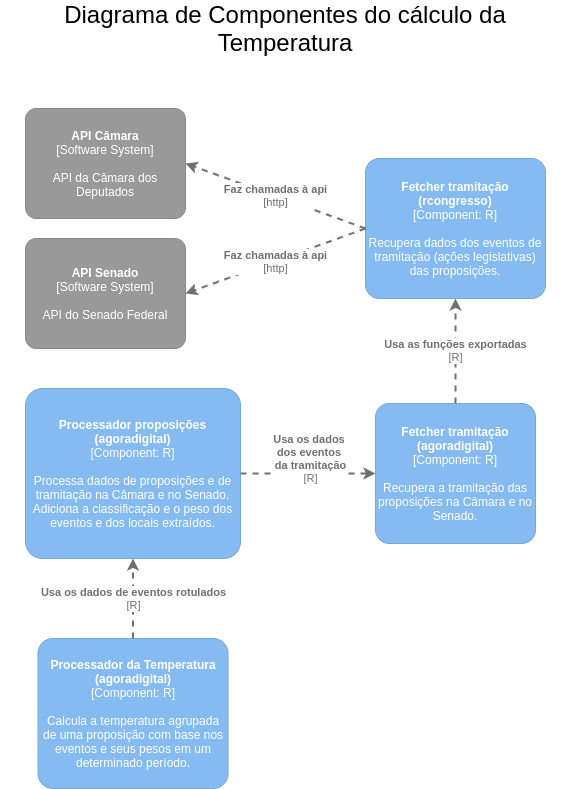

The diagram above was exported from draw.io. Its source (the exported page's mxGraphModel, read from the mxfile embedded in the PNG):
<mxGraphModel dx="1422" dy="1906" grid="1" gridSize="10" guides="1" tooltips="1" connect="1" arrows="1" fold="1" page="1" pageScale="1" pageWidth="850" pageHeight="1100" math="0" shadow="0">
  <root>
    <mxCell id="0" />
    <mxCell id="1" parent="0" />
    <mxCell id="5QoqVWBv8XlwY9JpRVRN-1" value="&lt;font style=&quot;font-size: 24px&quot;&gt;Diagrama de Componentes do cálculo da Temperatura&lt;/font&gt;" style="text;html=1;strokeColor=none;fillColor=none;align=center;verticalAlign=middle;whiteSpace=wrap;rounded=0;" vertex="1" parent="1">
      <mxGeometry x="150" y="-1050" width="570" height="20" as="geometry" />
    </mxCell>
    <object placeholders="1" c4Name="API Câmara" c4Type="Software System" c4Description="API da Câmara dos Deputados" label="&lt;b&gt;%c4Name%&lt;/b&gt;&lt;div&gt;[%c4Type%]&lt;/div&gt;&lt;br&gt;&lt;div&gt;%c4Description%&lt;/div&gt;" id="5QoqVWBv8XlwY9JpRVRN-3">
      <mxCell style="rounded=1;whiteSpace=wrap;html=1;labelBackgroundColor=none;fillColor=#999999;fontColor=#ffffff;align=center;arcSize=10;strokeColor=#8A8A8A;metaEdit=1;metaData={&quot;c4Type&quot;:{&quot;editable&quot;:false}};points=[[0.25,0,0],[0.5,0,0],[0.75,0,0],[1,0.25,0],[1,0.5,0],[1,0.75,0],[0.75,1,0],[0.5,1,0],[0.25,1,0],[0,0.75,0],[0,0.5,0],[0,0.25,0]];" vertex="1" parent="1">
        <mxGeometry x="175" y="-960" width="160" height="110.00000000000001" as="geometry" />
      </mxCell>
    </object>
    <object placeholders="1" c4Name="API Senado" c4Type="Software System" c4Description="API do Senado Federal" label="&lt;b&gt;%c4Name%&lt;/b&gt;&lt;div&gt;[%c4Type%]&lt;/div&gt;&lt;br&gt;&lt;div&gt;%c4Description%&lt;/div&gt;" id="5QoqVWBv8XlwY9JpRVRN-4">
      <mxCell style="rounded=1;whiteSpace=wrap;html=1;labelBackgroundColor=none;fillColor=#999999;fontColor=#ffffff;align=center;arcSize=10;strokeColor=#8A8A8A;metaEdit=1;metaData={&quot;c4Type&quot;:{&quot;editable&quot;:false}};points=[[0.25,0,0],[0.5,0,0],[0.75,0,0],[1,0.25,0],[1,0.5,0],[1,0.75,0],[0.75,1,0],[0.5,1,0],[0.25,1,0],[0,0.75,0],[0,0.5,0],[0,0.25,0]];" vertex="1" parent="1">
        <mxGeometry x="175" y="-830" width="160" height="110.00000000000001" as="geometry" />
      </mxCell>
    </object>
    <object placeholders="1" c4Name="Fetcher tramitação (rcongresso)" c4Type="Component" c4Technology="R" c4Description="Recupera dados dos eventos de tramitação (ações legislativas) das proposições." label="&lt;b&gt;%c4Name%&lt;/b&gt;&lt;div&gt;[%c4Type%: %c4Technology%]&lt;/div&gt;&lt;br&gt;&lt;div&gt;%c4Description%&lt;/div&gt;" id="5QoqVWBv8XlwY9JpRVRN-5">
      <mxCell style="rounded=1;whiteSpace=wrap;html=1;labelBackgroundColor=none;fillColor=#85BBF0;fontColor=#ffffff;align=center;arcSize=10;strokeColor=#78A8D8;metaEdit=1;metaData={&quot;c4Type&quot;:{&quot;editable&quot;:false}};points=[[0.25,0,0],[0.5,0,0],[0.75,0,0],[1,0.25,0],[1,0.5,0],[1,0.75,0],[0.75,1,0],[0.5,1,0],[0.25,1,0],[0,0.75,0],[0,0.5,0],[0,0.25,0]];" vertex="1" parent="1">
        <mxGeometry x="515" y="-910" width="180" height="140" as="geometry" />
      </mxCell>
    </object>
    <object placeholders="1" c4Type="Relationship" c4Technology="http" c4Description="Faz chamadas à api" label="&lt;div style=&quot;text-align: left&quot;&gt;&lt;div style=&quot;text-align: center&quot;&gt;&lt;b&gt;%c4Description%&lt;/b&gt;&lt;/div&gt;&lt;div style=&quot;text-align: center&quot;&gt;[%c4Technology%]&lt;/div&gt;&lt;/div&gt;" id="5QoqVWBv8XlwY9JpRVRN-7">
      <mxCell style="edgeStyle=none;rounded=0;html=1;entryX=1;entryY=0.5;jettySize=auto;orthogonalLoop=1;strokeColor=#707070;strokeWidth=2;fontColor=#707070;jumpStyle=none;dashed=1;metaEdit=1;metaData={&quot;c4Type&quot;:{&quot;editable&quot;:false}};exitX=0;exitY=0.5;exitDx=0;exitDy=0;exitPerimeter=0;entryDx=0;entryDy=0;entryPerimeter=0;" edge="1" parent="1" source="5QoqVWBv8XlwY9JpRVRN-5" target="5QoqVWBv8XlwY9JpRVRN-3">
        <mxGeometry width="160" relative="1" as="geometry">
          <mxPoint x="485" y="-640" as="sourcePoint" />
          <mxPoint x="645" y="-640" as="targetPoint" />
        </mxGeometry>
      </mxCell>
    </object>
    <object placeholders="1" c4Type="Relationship" c4Technology="http" c4Description="Faz chamadas à api" label="&lt;div style=&quot;text-align: left&quot;&gt;&lt;div style=&quot;text-align: center&quot;&gt;&lt;b&gt;%c4Description%&lt;/b&gt;&lt;/div&gt;&lt;div style=&quot;text-align: center&quot;&gt;[%c4Technology%]&lt;/div&gt;&lt;/div&gt;" id="5QoqVWBv8XlwY9JpRVRN-8">
      <mxCell style="edgeStyle=none;rounded=0;html=1;entryX=1;entryY=0.5;jettySize=auto;orthogonalLoop=1;strokeColor=#707070;strokeWidth=2;fontColor=#707070;jumpStyle=none;dashed=1;metaEdit=1;metaData={&quot;c4Type&quot;:{&quot;editable&quot;:false}};exitX=0;exitY=0.5;exitDx=0;exitDy=0;exitPerimeter=0;entryDx=0;entryDy=0;entryPerimeter=0;" edge="1" parent="1" source="5QoqVWBv8XlwY9JpRVRN-5" target="5QoqVWBv8XlwY9JpRVRN-4">
        <mxGeometry width="160" relative="1" as="geometry">
          <mxPoint x="445" y="-830" as="sourcePoint" />
          <mxPoint x="345" y="-895" as="targetPoint" />
        </mxGeometry>
      </mxCell>
    </object>
    <object placeholders="1" c4Name="Fetcher tramitação (agoradigital)" c4Type="Component" c4Technology="R" c4Description="Recupera a tramitação das proposições na Câmara e no Senado." label="&lt;b&gt;%c4Name%&lt;/b&gt;&lt;div&gt;[%c4Type%: %c4Technology%]&lt;/div&gt;&lt;br&gt;&lt;div&gt;%c4Description%&lt;/div&gt;" id="5QoqVWBv8XlwY9JpRVRN-9">
      <mxCell style="rounded=1;whiteSpace=wrap;html=1;labelBackgroundColor=none;fillColor=#85BBF0;fontColor=#ffffff;align=center;arcSize=10;strokeColor=#78A8D8;metaEdit=1;metaData={&quot;c4Type&quot;:{&quot;editable&quot;:false}};points=[[0.25,0,0],[0.5,0,0],[0.75,0,0],[1,0.25,0],[1,0.5,0],[1,0.75,0],[0.75,1,0],[0.5,1,0],[0.25,1,0],[0,0.75,0],[0,0.5,0],[0,0.25,0]];" vertex="1" parent="1">
        <mxGeometry x="525" y="-665" width="160" height="140" as="geometry" />
      </mxCell>
    </object>
    <object placeholders="1" c4Type="Relationship" c4Technology="R" c4Description="Usa as funções exportadas" label="&lt;div style=&quot;text-align: left&quot;&gt;&lt;div style=&quot;text-align: center&quot;&gt;&lt;b&gt;%c4Description%&lt;/b&gt;&lt;/div&gt;&lt;div style=&quot;text-align: center&quot;&gt;[%c4Technology%]&lt;/div&gt;&lt;/div&gt;" id="5QoqVWBv8XlwY9JpRVRN-10">
      <mxCell style="edgeStyle=none;rounded=0;html=1;entryX=0.5;entryY=1;jettySize=auto;orthogonalLoop=1;strokeColor=#707070;strokeWidth=2;fontColor=#707070;jumpStyle=none;dashed=1;metaEdit=1;metaData={&quot;c4Type&quot;:{&quot;editable&quot;:false}};exitX=0.5;exitY=0;exitDx=0;exitDy=0;exitPerimeter=0;entryDx=0;entryDy=0;entryPerimeter=0;" edge="1" parent="1" source="5QoqVWBv8XlwY9JpRVRN-9" target="5QoqVWBv8XlwY9JpRVRN-5">
        <mxGeometry width="160" relative="1" as="geometry">
          <mxPoint x="485" y="-640" as="sourcePoint" />
          <mxPoint x="645" y="-640" as="targetPoint" />
        </mxGeometry>
      </mxCell>
    </object>
    <object placeholders="1" c4Type="Relationship" c4Technology="R" c4Description="Usa os dados &#10;dos eventos &#10;da tramitação" label="&lt;div style=&quot;text-align: left&quot;&gt;&lt;div style=&quot;text-align: center&quot;&gt;&lt;b&gt;%c4Description%&lt;/b&gt;&lt;/div&gt;&lt;div style=&quot;text-align: center&quot;&gt;[%c4Technology%]&lt;/div&gt;&lt;/div&gt;" id="5QoqVWBv8XlwY9JpRVRN-12">
      <mxCell style="edgeStyle=none;rounded=0;html=1;entryX=0;entryY=0.5;jettySize=auto;orthogonalLoop=1;strokeColor=#707070;strokeWidth=2;fontColor=#707070;jumpStyle=none;dashed=1;metaEdit=1;metaData={&quot;c4Type&quot;:{&quot;editable&quot;:false}};entryDx=0;entryDy=0;entryPerimeter=0;exitX=1;exitY=0.5;exitDx=0;exitDy=0;exitPerimeter=0;" edge="1" parent="1" source="5QoqVWBv8XlwY9JpRVRN-13" target="5QoqVWBv8XlwY9JpRVRN-9">
        <mxGeometry x="0.04" y="15" width="160" relative="1" as="geometry">
          <mxPoint x="570" y="-480" as="sourcePoint" />
          <mxPoint x="645" y="-640" as="targetPoint" />
          <mxPoint as="offset" />
        </mxGeometry>
      </mxCell>
    </object>
    <object placeholders="1" c4Name="Processador proposições (agoradigital)" c4Type="Component" c4Technology="R" c4Description="Processa dados de proposições e de tramitação na Câmara e no Senado. Adiciona a classificação e o peso dos eventos e dos locais extraídos." label="&lt;b&gt;%c4Name%&lt;/b&gt;&lt;div&gt;[%c4Type%: %c4Technology%]&lt;/div&gt;&lt;br&gt;&lt;div&gt;%c4Description%&lt;/div&gt;" id="5QoqVWBv8XlwY9JpRVRN-13">
      <mxCell style="rounded=1;whiteSpace=wrap;html=1;labelBackgroundColor=none;fillColor=#85BBF0;fontColor=#ffffff;align=center;arcSize=10;strokeColor=#78A8D8;metaEdit=1;metaData={&quot;c4Type&quot;:{&quot;editable&quot;:false}};points=[[0.25,0,0],[0.5,0,0],[0.75,0,0],[1,0.25,0],[1,0.5,0],[1,0.75,0],[0.75,1,0],[0.5,1,0],[0.25,1,0],[0,0.75,0],[0,0.5,0],[0,0.25,0]];" vertex="1" parent="1">
        <mxGeometry x="175" y="-680" width="215" height="170" as="geometry" />
      </mxCell>
    </object>
    <object placeholders="1" c4Name="Processador da Temperatura (agoradigital)" c4Type="Component" c4Technology="R" c4Description="Calcula a temperatura agrupada de uma proposição com base nos eventos e seus pesos em um determinado período." label="&lt;b&gt;%c4Name%&lt;/b&gt;&lt;div&gt;[%c4Type%: %c4Technology%]&lt;/div&gt;&lt;br&gt;&lt;div&gt;%c4Description%&lt;/div&gt;" id="5QoqVWBv8XlwY9JpRVRN-14">
      <mxCell style="rounded=1;whiteSpace=wrap;html=1;labelBackgroundColor=none;fillColor=#85BBF0;fontColor=#ffffff;align=center;arcSize=10;strokeColor=#78A8D8;metaEdit=1;metaData={&quot;c4Type&quot;:{&quot;editable&quot;:false}};points=[[0.25,0,0],[0.5,0,0],[0.75,0,0],[1,0.25,0],[1,0.5,0],[1,0.75,0],[0.75,1,0],[0.5,1,0],[0.25,1,0],[0,0.75,0],[0,0.5,0],[0,0.25,0]];" vertex="1" parent="1">
        <mxGeometry x="187.5" y="-430" width="190" height="150" as="geometry" />
      </mxCell>
    </object>
    <object placeholders="1" c4Type="Relationship" c4Technology="R" c4Description="Usa os dados de eventos rotulados" label="&lt;div style=&quot;text-align: left&quot;&gt;&lt;div style=&quot;text-align: center&quot;&gt;&lt;b&gt;%c4Description%&lt;/b&gt;&lt;/div&gt;&lt;div style=&quot;text-align: center&quot;&gt;[%c4Technology%]&lt;/div&gt;&lt;/div&gt;" id="5QoqVWBv8XlwY9JpRVRN-15">
      <mxCell style="edgeStyle=none;rounded=0;html=1;entryX=0.5;entryY=1;jettySize=auto;orthogonalLoop=1;strokeColor=#707070;strokeWidth=2;fontColor=#707070;jumpStyle=none;dashed=1;metaEdit=1;metaData={&quot;c4Type&quot;:{&quot;editable&quot;:false}};exitX=0.5;exitY=0;exitDx=0;exitDy=0;exitPerimeter=0;entryDx=0;entryDy=0;entryPerimeter=0;" edge="1" parent="1" source="5QoqVWBv8XlwY9JpRVRN-14" target="5QoqVWBv8XlwY9JpRVRN-13">
        <mxGeometry width="160" relative="1" as="geometry">
          <mxPoint x="485" y="-590" as="sourcePoint" />
          <mxPoint x="645" y="-590" as="targetPoint" />
        </mxGeometry>
      </mxCell>
    </object>
  </root>
</mxGraphModel>